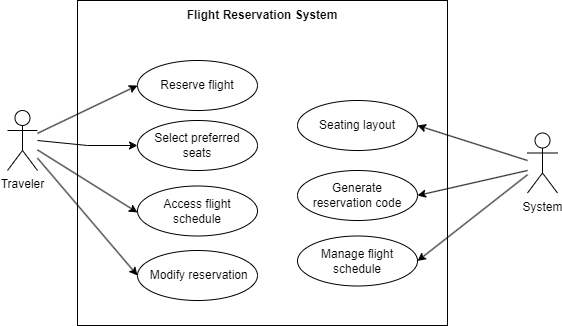

The diagram above was exported from draw.io. Its source (the exported page's mxGraphModel, read from the mxfile embedded in the PNG):
<mxGraphModel dx="392" dy="751" grid="1" gridSize="10" guides="1" tooltips="1" connect="1" arrows="1" fold="1" page="0" pageScale="1" pageWidth="850" pageHeight="1100" math="0" shadow="0">
  <root>
    <mxCell id="0" />
    <mxCell id="1" parent="0" />
    <mxCell id="R6W_2QCVyuICkQMmFS3a-1" value="" style="rounded=0;whiteSpace=wrap;html=1;fontSize=16;fillColor=none;" parent="1" vertex="1">
      <mxGeometry x="480" y="270" width="370" height="325" as="geometry" />
    </mxCell>
    <mxCell id="EJTfeKh1ZdbP7HENChQ4-1" value="&lt;b&gt;Flight Reservation System&lt;/b&gt;" style="text;html=1;strokeColor=none;fillColor=none;align=center;verticalAlign=middle;whiteSpace=wrap;rounded=0;" vertex="1" parent="1">
      <mxGeometry x="580" y="270" width="170" height="30" as="geometry" />
    </mxCell>
    <mxCell id="EJTfeKh1ZdbP7HENChQ4-2" value="Reserve flight" style="ellipse;whiteSpace=wrap;html=1;" vertex="1" parent="1">
      <mxGeometry x="540" y="330" width="120" height="50" as="geometry" />
    </mxCell>
    <mxCell id="EJTfeKh1ZdbP7HENChQ4-3" value="Select preferred &lt;br&gt;seats" style="ellipse;whiteSpace=wrap;html=1;" vertex="1" parent="1">
      <mxGeometry x="540" y="390" width="120" height="50" as="geometry" />
    </mxCell>
    <mxCell id="EJTfeKh1ZdbP7HENChQ4-4" value="Seating layout" style="ellipse;whiteSpace=wrap;html=1;" vertex="1" parent="1">
      <mxGeometry x="700" y="370" width="120" height="50" as="geometry" />
    </mxCell>
    <mxCell id="EJTfeKh1ZdbP7HENChQ4-5" value="Access flight &lt;br&gt;schedule" style="ellipse;whiteSpace=wrap;html=1;" vertex="1" parent="1">
      <mxGeometry x="540" y="455.5" width="120" height="50" as="geometry" />
    </mxCell>
    <mxCell id="EJTfeKh1ZdbP7HENChQ4-6" value="Manage flight schedule" style="ellipse;whiteSpace=wrap;html=1;" vertex="1" parent="1">
      <mxGeometry x="700" y="505.5" width="120" height="50" as="geometry" />
    </mxCell>
    <mxCell id="EJTfeKh1ZdbP7HENChQ4-7" value="&amp;nbsp;Modify reservation" style="ellipse;whiteSpace=wrap;html=1;" vertex="1" parent="1">
      <mxGeometry x="540" y="520" width="120" height="50" as="geometry" />
    </mxCell>
    <mxCell id="EJTfeKh1ZdbP7HENChQ4-8" value="Generate &lt;br&gt;reservation code" style="ellipse;whiteSpace=wrap;html=1;" vertex="1" parent="1">
      <mxGeometry x="700" y="440" width="120" height="50" as="geometry" />
    </mxCell>
    <mxCell id="EJTfeKh1ZdbP7HENChQ4-9" value="Traveler" style="shape=umlActor;verticalLabelPosition=bottom;verticalAlign=top;html=1;outlineConnect=0;" vertex="1" parent="1">
      <mxGeometry x="410" y="380" width="30" height="60" as="geometry" />
    </mxCell>
    <mxCell id="EJTfeKh1ZdbP7HENChQ4-10" value="System" style="shape=umlActor;verticalLabelPosition=bottom;verticalAlign=top;html=1;outlineConnect=0;" vertex="1" parent="1">
      <mxGeometry x="930" y="402.5" width="30" height="60" as="geometry" />
    </mxCell>
    <mxCell id="EJTfeKh1ZdbP7HENChQ4-11" value="" style="endArrow=classic;html=1;rounded=0;entryX=0;entryY=0.5;entryDx=0;entryDy=0;" edge="1" parent="1" source="EJTfeKh1ZdbP7HENChQ4-9" target="EJTfeKh1ZdbP7HENChQ4-2">
      <mxGeometry width="50" height="50" relative="1" as="geometry">
        <mxPoint x="760" y="580" as="sourcePoint" />
        <mxPoint x="810" y="530" as="targetPoint" />
      </mxGeometry>
    </mxCell>
    <mxCell id="EJTfeKh1ZdbP7HENChQ4-12" value="" style="endArrow=classic;html=1;rounded=0;entryX=0;entryY=0.5;entryDx=0;entryDy=0;" edge="1" parent="1" target="EJTfeKh1ZdbP7HENChQ4-3">
      <mxGeometry width="50" height="50" relative="1" as="geometry">
        <mxPoint x="440" y="410" as="sourcePoint" />
        <mxPoint x="520" y="522" as="targetPoint" />
        <Array as="points">
          <mxPoint x="490" y="415" />
        </Array>
      </mxGeometry>
    </mxCell>
    <mxCell id="EJTfeKh1ZdbP7HENChQ4-13" value="" style="endArrow=classic;html=1;rounded=0;entryX=0;entryY=0.5;entryDx=0;entryDy=0;" edge="1" parent="1" source="EJTfeKh1ZdbP7HENChQ4-9">
      <mxGeometry width="50" height="50" relative="1" as="geometry">
        <mxPoint x="440" y="530" as="sourcePoint" />
        <mxPoint x="540" y="482" as="targetPoint" />
      </mxGeometry>
    </mxCell>
    <mxCell id="EJTfeKh1ZdbP7HENChQ4-14" value="" style="endArrow=classic;html=1;rounded=0;entryX=0;entryY=0.5;entryDx=0;entryDy=0;" edge="1" parent="1" source="EJTfeKh1ZdbP7HENChQ4-9" target="EJTfeKh1ZdbP7HENChQ4-7">
      <mxGeometry width="50" height="50" relative="1" as="geometry">
        <mxPoint x="460" y="800" as="sourcePoint" />
        <mxPoint x="560" y="752" as="targetPoint" />
      </mxGeometry>
    </mxCell>
    <mxCell id="EJTfeKh1ZdbP7HENChQ4-16" value="" style="endArrow=classic;html=1;rounded=0;entryX=1;entryY=0.5;entryDx=0;entryDy=0;" edge="1" parent="1" source="EJTfeKh1ZdbP7HENChQ4-10" target="EJTfeKh1ZdbP7HENChQ4-6">
      <mxGeometry width="50" height="50" relative="1" as="geometry">
        <mxPoint x="580" y="740" as="sourcePoint" />
        <mxPoint x="680" y="692" as="targetPoint" />
      </mxGeometry>
    </mxCell>
    <mxCell id="EJTfeKh1ZdbP7HENChQ4-17" value="" style="endArrow=classic;html=1;rounded=0;entryX=1;entryY=0.5;entryDx=0;entryDy=0;" edge="1" parent="1" target="EJTfeKh1ZdbP7HENChQ4-4">
      <mxGeometry width="50" height="50" relative="1" as="geometry">
        <mxPoint x="930" y="430" as="sourcePoint" />
        <mxPoint x="820" y="622" as="targetPoint" />
      </mxGeometry>
    </mxCell>
    <mxCell id="EJTfeKh1ZdbP7HENChQ4-18" value="" style="endArrow=classic;html=1;rounded=0;entryX=1;entryY=0.5;entryDx=0;entryDy=0;" edge="1" parent="1" target="EJTfeKh1ZdbP7HENChQ4-8">
      <mxGeometry width="50" height="50" relative="1" as="geometry">
        <mxPoint x="930" y="440" as="sourcePoint" />
        <mxPoint x="1030" y="542" as="targetPoint" />
      </mxGeometry>
    </mxCell>
  </root>
</mxGraphModel>